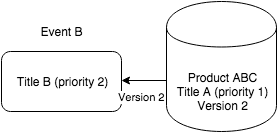

The diagram above was exported from draw.io. Its source (the exported page's mxGraphModel, read from the mxfile embedded in the PNG):
<mxGraphModel dx="954" dy="586" grid="1" gridSize="10" guides="1" tooltips="1" connect="1" arrows="1" fold="1" page="1" pageScale="1" pageWidth="826" pageHeight="1169" background="#ffffff" math="0" shadow="0">
  <root>
    <mxCell id="0" />
    <mxCell id="1" parent="0" />
    <mxCell id="2" value="" style="rounded=1;whiteSpace=wrap;html=1;" vertex="1" parent="1">
      <mxGeometry x="50" y="155" width="120" height="60" as="geometry" />
    </mxCell>
    <mxCell id="3" value="Event B" style="text;html=1;strokeColor=none;fillColor=none;align=center;verticalAlign=middle;whiteSpace=wrap;overflow=hidden;" vertex="1" parent="1">
      <mxGeometry x="80" y="125" width="60" height="20" as="geometry" />
    </mxCell>
    <mxCell id="4" value="Title B (priority 2)" style="text;html=1;strokeColor=none;fillColor=none;align=center;verticalAlign=middle;whiteSpace=wrap;overflow=hidden;" vertex="1" parent="1">
      <mxGeometry x="60" y="175" width="100" height="20" as="geometry" />
    </mxCell>
    <mxCell id="5" value="" style="shape=cylinder;whiteSpace=wrap;html=1;" vertex="1" parent="1">
      <mxGeometry x="215" y="105" width="110" height="130" as="geometry" />
    </mxCell>
    <mxCell id="6" value="Version 2" style="endArrow=classic;html=1;entryX=1;entryY=0.5;exitX=0;exitY=0.25;" edge="1" parent="1">
      <mxGeometry x="170" y="184" width="50" height="50" as="geometry">
        <mxPoint x="215" y="184" as="sourcePoint" />
        <mxPoint x="170" y="184" as="targetPoint" />
        <mxPoint as="offset" />
      </mxGeometry>
    </mxCell>
    <mxCell id="7" value="Product ABC&lt;div&gt;Title A (priority 1)&lt;/div&gt;&lt;div&gt;Version 2&lt;/div&gt;" style="text;html=1;strokeColor=none;fillColor=none;align=center;verticalAlign=middle;whiteSpace=wrap;overflow=hidden;" vertex="1" parent="1">
      <mxGeometry x="215" y="175" width="110" height="40" as="geometry" />
    </mxCell>
  </root>
</mxGraphModel>